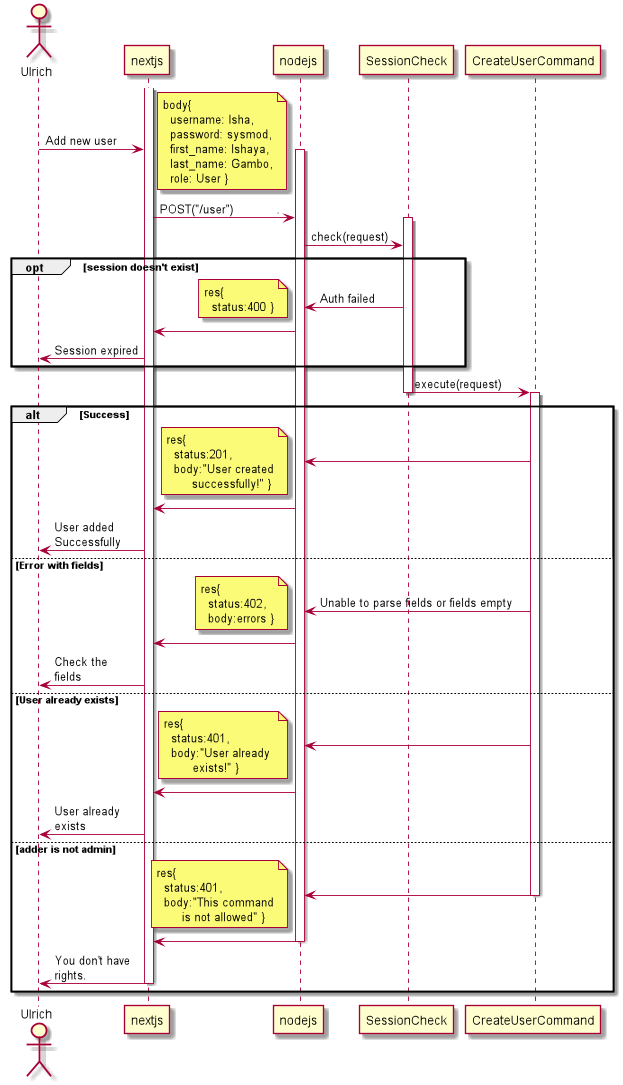

The diagram above was rendered by PlantUML. Its source (embedded in the PNG):
@startuml

actor Ulrich

activate nextjs


Ulrich -> nextjs: Add new user

activate nodejs
note right: body{\n  username: Isha,\n  password: sysmod,\n  first_name: Ishaya,\n  last_name: Gambo,\n  role: User }

nextjs -> nodejs: POST("/user")            .
activate SessionCheck
nodejs -> SessionCheck: check(request)
opt session doesn't exist
    SessionCheck -> nodejs: Auth failed
    note left: res{\n  status:400 }
    nodejs -> nextjs
    nextjs -> Ulrich: Session expired
end
SessionCheck -> CreateUserCommand:execute(request)
deactivate SessionCheck
activate CreateUserCommand
alt Success
    CreateUserCommand -> nodejs:
    note left: res{\n  status:201,\n  body:"User created\n       successfully!" }
    nodejs -> nextjs
    nextjs -> Ulrich: User added \nSuccessfully
else Error with fields
    CreateUserCommand -> nodejs:Unable to parse fields or fields empty
    note left: res{\n  status:402,\n  body:errors }
    nodejs -> nextjs
    nextjs -> Ulrich: Check the \nfields
else User already exists
    CreateUserCommand -> nodejs:
    note left: res{\n  status:401,\n  body:"User already \n        exists!" }
    nodejs -> nextjs
    nextjs -> Ulrich: User already \nexists
else adder is not admin
    CreateUserCommand -> nodejs:
    deactivate CreateUserCommand
    note left: res{\n  status:401,\n  body:"This command\n       is not allowed" }
    nodejs -> nextjs
    deactivate nodejs
    nextjs -> Ulrich: You don't have\nrights.
    deactivate nextjs
end




@enduml